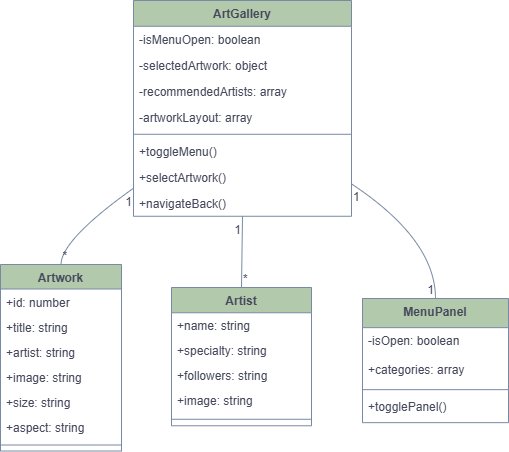

The diagram above was exported from draw.io. Its source (the exported page's mxGraphModel, read from the mxfile embedded in the PNG):
<mxGraphModel dx="1260" dy="591" grid="0" gridSize="10" guides="1" tooltips="1" connect="1" arrows="1" fold="1" page="1" pageScale="1" pageWidth="827" pageHeight="1169" math="0" shadow="0">
  <root>
    <mxCell id="0" />
    <mxCell id="1" parent="0" />
    <mxCell id="eekovYQcdzF-lRBIrzbl-51" value="ArtGallery" style="swimlane;fontStyle=1;align=center;verticalAlign=top;childLayout=stackLayout;horizontal=1;startSize=25.774999618530273;horizontalStack=0;resizeParent=1;resizeParentMax=0;resizeLast=0;collapsible=0;marginBottom=0;labelBackgroundColor=none;fillColor=#B2C9AB;strokeColor=#788AA3;fontColor=#46495D;" vertex="1" parent="1">
      <mxGeometry x="153" y="28" width="218" height="215.77499961853027" as="geometry" />
    </mxCell>
    <mxCell id="eekovYQcdzF-lRBIrzbl-52" value="-isMenuOpen: boolean" style="text;strokeColor=none;fillColor=none;align=left;verticalAlign=top;spacingLeft=4;spacingRight=4;overflow=hidden;rotatable=0;points=[[0,0.5],[1,0.5]];portConstraint=eastwest;labelBackgroundColor=none;fontColor=#46495D;" vertex="1" parent="eekovYQcdzF-lRBIrzbl-51">
      <mxGeometry y="25.774999618530273" width="218" height="26" as="geometry" />
    </mxCell>
    <mxCell id="eekovYQcdzF-lRBIrzbl-53" value="-selectedArtwork: object" style="text;strokeColor=none;fillColor=none;align=left;verticalAlign=top;spacingLeft=4;spacingRight=4;overflow=hidden;rotatable=0;points=[[0,0.5],[1,0.5]];portConstraint=eastwest;labelBackgroundColor=none;fontColor=#46495D;" vertex="1" parent="eekovYQcdzF-lRBIrzbl-51">
      <mxGeometry y="51.77499961853027" width="218" height="26" as="geometry" />
    </mxCell>
    <mxCell id="eekovYQcdzF-lRBIrzbl-54" value="-recommendedArtists: array" style="text;strokeColor=none;fillColor=none;align=left;verticalAlign=top;spacingLeft=4;spacingRight=4;overflow=hidden;rotatable=0;points=[[0,0.5],[1,0.5]];portConstraint=eastwest;labelBackgroundColor=none;fontColor=#46495D;" vertex="1" parent="eekovYQcdzF-lRBIrzbl-51">
      <mxGeometry y="77.77499961853027" width="218" height="26" as="geometry" />
    </mxCell>
    <mxCell id="eekovYQcdzF-lRBIrzbl-55" value="-artworkLayout: array" style="text;strokeColor=none;fillColor=none;align=left;verticalAlign=top;spacingLeft=4;spacingRight=4;overflow=hidden;rotatable=0;points=[[0,0.5],[1,0.5]];portConstraint=eastwest;labelBackgroundColor=none;fontColor=#46495D;" vertex="1" parent="eekovYQcdzF-lRBIrzbl-51">
      <mxGeometry y="103.77499961853027" width="218" height="26" as="geometry" />
    </mxCell>
    <mxCell id="eekovYQcdzF-lRBIrzbl-56" style="line;strokeWidth=1;fillColor=none;align=left;verticalAlign=middle;spacingTop=-1;spacingLeft=3;spacingRight=3;rotatable=0;labelPosition=right;points=[];portConstraint=eastwest;strokeColor=#788AA3;labelBackgroundColor=none;fontColor=#46495D;" vertex="1" parent="eekovYQcdzF-lRBIrzbl-51">
      <mxGeometry y="129.77499961853027" width="218" height="8" as="geometry" />
    </mxCell>
    <mxCell id="eekovYQcdzF-lRBIrzbl-57" value="+toggleMenu()" style="text;strokeColor=none;fillColor=none;align=left;verticalAlign=top;spacingLeft=4;spacingRight=4;overflow=hidden;rotatable=0;points=[[0,0.5],[1,0.5]];portConstraint=eastwest;labelBackgroundColor=none;fontColor=#46495D;" vertex="1" parent="eekovYQcdzF-lRBIrzbl-51">
      <mxGeometry y="137.77499961853027" width="218" height="26" as="geometry" />
    </mxCell>
    <mxCell id="eekovYQcdzF-lRBIrzbl-58" value="+selectArtwork()" style="text;strokeColor=none;fillColor=none;align=left;verticalAlign=top;spacingLeft=4;spacingRight=4;overflow=hidden;rotatable=0;points=[[0,0.5],[1,0.5]];portConstraint=eastwest;labelBackgroundColor=none;fontColor=#46495D;" vertex="1" parent="eekovYQcdzF-lRBIrzbl-51">
      <mxGeometry y="163.77499961853027" width="218" height="26" as="geometry" />
    </mxCell>
    <mxCell id="eekovYQcdzF-lRBIrzbl-59" value="+navigateBack()" style="text;strokeColor=none;fillColor=none;align=left;verticalAlign=top;spacingLeft=4;spacingRight=4;overflow=hidden;rotatable=0;points=[[0,0.5],[1,0.5]];portConstraint=eastwest;labelBackgroundColor=none;fontColor=#46495D;" vertex="1" parent="eekovYQcdzF-lRBIrzbl-51">
      <mxGeometry y="189.77499961853027" width="218" height="26" as="geometry" />
    </mxCell>
    <mxCell id="eekovYQcdzF-lRBIrzbl-60" value="Artwork" style="swimlane;fontStyle=1;align=center;verticalAlign=top;childLayout=stackLayout;horizontal=1;startSize=24.50666707356771;horizontalStack=0;resizeParent=1;resizeParentMax=0;resizeLast=0;collapsible=0;marginBottom=0;labelBackgroundColor=none;fillColor=#B2C9AB;strokeColor=#788AA3;fontColor=#46495D;" vertex="1" parent="1">
      <mxGeometry x="20" y="292" width="121" height="186.5066670735677" as="geometry" />
    </mxCell>
    <mxCell id="eekovYQcdzF-lRBIrzbl-61" value="+id: number" style="text;strokeColor=none;fillColor=none;align=left;verticalAlign=top;spacingLeft=4;spacingRight=4;overflow=hidden;rotatable=0;points=[[0,0.5],[1,0.5]];portConstraint=eastwest;labelBackgroundColor=none;fontColor=#46495D;" vertex="1" parent="eekovYQcdzF-lRBIrzbl-60">
      <mxGeometry y="24.50666707356771" width="121" height="25" as="geometry" />
    </mxCell>
    <mxCell id="eekovYQcdzF-lRBIrzbl-62" value="+title: string" style="text;strokeColor=none;fillColor=none;align=left;verticalAlign=top;spacingLeft=4;spacingRight=4;overflow=hidden;rotatable=0;points=[[0,0.5],[1,0.5]];portConstraint=eastwest;labelBackgroundColor=none;fontColor=#46495D;" vertex="1" parent="eekovYQcdzF-lRBIrzbl-60">
      <mxGeometry y="49.50666707356771" width="121" height="25" as="geometry" />
    </mxCell>
    <mxCell id="eekovYQcdzF-lRBIrzbl-63" value="+artist: string" style="text;strokeColor=none;fillColor=none;align=left;verticalAlign=top;spacingLeft=4;spacingRight=4;overflow=hidden;rotatable=0;points=[[0,0.5],[1,0.5]];portConstraint=eastwest;labelBackgroundColor=none;fontColor=#46495D;" vertex="1" parent="eekovYQcdzF-lRBIrzbl-60">
      <mxGeometry y="74.50666707356771" width="121" height="25" as="geometry" />
    </mxCell>
    <mxCell id="eekovYQcdzF-lRBIrzbl-64" value="+image: string" style="text;strokeColor=none;fillColor=none;align=left;verticalAlign=top;spacingLeft=4;spacingRight=4;overflow=hidden;rotatable=0;points=[[0,0.5],[1,0.5]];portConstraint=eastwest;labelBackgroundColor=none;fontColor=#46495D;" vertex="1" parent="eekovYQcdzF-lRBIrzbl-60">
      <mxGeometry y="99.50666707356771" width="121" height="25" as="geometry" />
    </mxCell>
    <mxCell id="eekovYQcdzF-lRBIrzbl-65" value="+size: string" style="text;strokeColor=none;fillColor=none;align=left;verticalAlign=top;spacingLeft=4;spacingRight=4;overflow=hidden;rotatable=0;points=[[0,0.5],[1,0.5]];portConstraint=eastwest;labelBackgroundColor=none;fontColor=#46495D;" vertex="1" parent="eekovYQcdzF-lRBIrzbl-60">
      <mxGeometry y="124.50666707356771" width="121" height="25" as="geometry" />
    </mxCell>
    <mxCell id="eekovYQcdzF-lRBIrzbl-66" value="+aspect: string" style="text;strokeColor=none;fillColor=none;align=left;verticalAlign=top;spacingLeft=4;spacingRight=4;overflow=hidden;rotatable=0;points=[[0,0.5],[1,0.5]];portConstraint=eastwest;labelBackgroundColor=none;fontColor=#46495D;" vertex="1" parent="eekovYQcdzF-lRBIrzbl-60">
      <mxGeometry y="149.5066670735677" width="121" height="25" as="geometry" />
    </mxCell>
    <mxCell id="eekovYQcdzF-lRBIrzbl-67" style="line;strokeWidth=1;fillColor=none;align=left;verticalAlign=middle;spacingTop=-1;spacingLeft=3;spacingRight=3;rotatable=0;labelPosition=right;points=[];portConstraint=eastwest;strokeColor=#788AA3;labelBackgroundColor=none;fontColor=#46495D;" vertex="1" parent="eekovYQcdzF-lRBIrzbl-60">
      <mxGeometry y="174.5066670735677" width="121" height="12" as="geometry" />
    </mxCell>
    <mxCell id="eekovYQcdzF-lRBIrzbl-68" value="Artist" style="swimlane;fontStyle=1;align=center;verticalAlign=top;childLayout=stackLayout;horizontal=1;startSize=25.272727272727273;horizontalStack=0;resizeParent=1;resizeParentMax=0;resizeLast=0;collapsible=0;marginBottom=0;labelBackgroundColor=none;fillColor=#B2C9AB;strokeColor=#788AA3;fontColor=#46495D;" vertex="1" parent="1">
      <mxGeometry x="191" y="315" width="140" height="138.27272727272728" as="geometry" />
    </mxCell>
    <mxCell id="eekovYQcdzF-lRBIrzbl-69" value="+name: string" style="text;strokeColor=none;fillColor=none;align=left;verticalAlign=top;spacingLeft=4;spacingRight=4;overflow=hidden;rotatable=0;points=[[0,0.5],[1,0.5]];portConstraint=eastwest;labelBackgroundColor=none;fontColor=#46495D;" vertex="1" parent="eekovYQcdzF-lRBIrzbl-68">
      <mxGeometry y="25.272727272727273" width="140" height="25" as="geometry" />
    </mxCell>
    <mxCell id="eekovYQcdzF-lRBIrzbl-70" value="+specialty: string" style="text;strokeColor=none;fillColor=none;align=left;verticalAlign=top;spacingLeft=4;spacingRight=4;overflow=hidden;rotatable=0;points=[[0,0.5],[1,0.5]];portConstraint=eastwest;labelBackgroundColor=none;fontColor=#46495D;" vertex="1" parent="eekovYQcdzF-lRBIrzbl-68">
      <mxGeometry y="50.27272727272727" width="140" height="25" as="geometry" />
    </mxCell>
    <mxCell id="eekovYQcdzF-lRBIrzbl-71" value="+followers: string" style="text;strokeColor=none;fillColor=none;align=left;verticalAlign=top;spacingLeft=4;spacingRight=4;overflow=hidden;rotatable=0;points=[[0,0.5],[1,0.5]];portConstraint=eastwest;labelBackgroundColor=none;fontColor=#46495D;" vertex="1" parent="eekovYQcdzF-lRBIrzbl-68">
      <mxGeometry y="75.27272727272728" width="140" height="25" as="geometry" />
    </mxCell>
    <mxCell id="eekovYQcdzF-lRBIrzbl-72" value="+image: string" style="text;strokeColor=none;fillColor=none;align=left;verticalAlign=top;spacingLeft=4;spacingRight=4;overflow=hidden;rotatable=0;points=[[0,0.5],[1,0.5]];portConstraint=eastwest;labelBackgroundColor=none;fontColor=#46495D;" vertex="1" parent="eekovYQcdzF-lRBIrzbl-68">
      <mxGeometry y="100.27272727272728" width="140" height="25" as="geometry" />
    </mxCell>
    <mxCell id="eekovYQcdzF-lRBIrzbl-73" style="line;strokeWidth=1;fillColor=none;align=left;verticalAlign=middle;spacingTop=-1;spacingLeft=3;spacingRight=3;rotatable=0;labelPosition=right;points=[];portConstraint=eastwest;strokeColor=#788AA3;labelBackgroundColor=none;fontColor=#46495D;" vertex="1" parent="eekovYQcdzF-lRBIrzbl-68">
      <mxGeometry y="125.27272727272728" width="140" height="13" as="geometry" />
    </mxCell>
    <mxCell id="eekovYQcdzF-lRBIrzbl-74" value="MenuPanel" style="swimlane;fontStyle=1;align=center;verticalAlign=top;childLayout=stackLayout;horizontal=1;startSize=29.149999618530273;horizontalStack=0;resizeParent=1;resizeParentMax=0;resizeLast=0;collapsible=0;marginBottom=0;labelBackgroundColor=none;fillColor=#B2C9AB;strokeColor=#788AA3;fontColor=#46495D;" vertex="1" parent="1">
      <mxGeometry x="382" y="326" width="146" height="124.14999961853027" as="geometry" />
    </mxCell>
    <mxCell id="eekovYQcdzF-lRBIrzbl-75" value="-isOpen: boolean" style="text;strokeColor=none;fillColor=none;align=left;verticalAlign=top;spacingLeft=4;spacingRight=4;overflow=hidden;rotatable=0;points=[[0,0.5],[1,0.5]];portConstraint=eastwest;labelBackgroundColor=none;fontColor=#46495D;" vertex="1" parent="eekovYQcdzF-lRBIrzbl-74">
      <mxGeometry y="29.149999618530273" width="146" height="29" as="geometry" />
    </mxCell>
    <mxCell id="eekovYQcdzF-lRBIrzbl-76" value="+categories: array" style="text;strokeColor=none;fillColor=none;align=left;verticalAlign=top;spacingLeft=4;spacingRight=4;overflow=hidden;rotatable=0;points=[[0,0.5],[1,0.5]];portConstraint=eastwest;labelBackgroundColor=none;fontColor=#46495D;" vertex="1" parent="eekovYQcdzF-lRBIrzbl-74">
      <mxGeometry y="58.14999961853027" width="146" height="29" as="geometry" />
    </mxCell>
    <mxCell id="eekovYQcdzF-lRBIrzbl-77" style="line;strokeWidth=1;fillColor=none;align=left;verticalAlign=middle;spacingTop=-1;spacingLeft=3;spacingRight=3;rotatable=0;labelPosition=right;points=[];portConstraint=eastwest;strokeColor=#788AA3;labelBackgroundColor=none;fontColor=#46495D;" vertex="1" parent="eekovYQcdzF-lRBIrzbl-74">
      <mxGeometry y="87.14999961853027" width="146" height="8" as="geometry" />
    </mxCell>
    <mxCell id="eekovYQcdzF-lRBIrzbl-78" value="+togglePanel()" style="text;strokeColor=none;fillColor=none;align=left;verticalAlign=top;spacingLeft=4;spacingRight=4;overflow=hidden;rotatable=0;points=[[0,0.5],[1,0.5]];portConstraint=eastwest;labelBackgroundColor=none;fontColor=#46495D;" vertex="1" parent="eekovYQcdzF-lRBIrzbl-74">
      <mxGeometry y="95.14999961853027" width="146" height="29" as="geometry" />
    </mxCell>
    <mxCell id="eekovYQcdzF-lRBIrzbl-79" value="" style="curved=1;startArrow=none;endArrow=none;exitX=0;exitY=0.87;entryX=0.5;entryY=0;rounded=0;labelBackgroundColor=none;strokeColor=#788AA3;fontColor=default;" edge="1" parent="1" source="eekovYQcdzF-lRBIrzbl-51" target="eekovYQcdzF-lRBIrzbl-60">
      <mxGeometry relative="1" as="geometry">
        <Array as="points">
          <mxPoint x="81" y="267" />
        </Array>
      </mxGeometry>
    </mxCell>
    <mxCell id="eekovYQcdzF-lRBIrzbl-80" value="1" style="edgeLabel;resizable=0;labelBackgroundColor=none;fontSize=12;align=right;verticalAlign=top;fontColor=#46495D;" vertex="1" parent="eekovYQcdzF-lRBIrzbl-79">
      <mxGeometry x="-1" relative="1" as="geometry" />
    </mxCell>
    <mxCell id="eekovYQcdzF-lRBIrzbl-81" value="*" style="edgeLabel;resizable=0;labelBackgroundColor=none;fontSize=12;align=left;verticalAlign=bottom;fontColor=#46495D;" vertex="1" parent="eekovYQcdzF-lRBIrzbl-79">
      <mxGeometry x="1" relative="1" as="geometry" />
    </mxCell>
    <mxCell id="eekovYQcdzF-lRBIrzbl-82" value="" style="curved=1;startArrow=none;endArrow=none;exitX=0.5;exitY=1;entryX=0.5;entryY=0;rounded=0;labelBackgroundColor=none;strokeColor=#788AA3;fontColor=default;" edge="1" parent="1" source="eekovYQcdzF-lRBIrzbl-51" target="eekovYQcdzF-lRBIrzbl-68">
      <mxGeometry relative="1" as="geometry">
        <Array as="points" />
      </mxGeometry>
    </mxCell>
    <mxCell id="eekovYQcdzF-lRBIrzbl-83" value="1" style="edgeLabel;resizable=0;labelBackgroundColor=none;fontSize=12;align=right;verticalAlign=top;fontColor=#46495D;" vertex="1" parent="eekovYQcdzF-lRBIrzbl-82">
      <mxGeometry x="-1" relative="1" as="geometry" />
    </mxCell>
    <mxCell id="eekovYQcdzF-lRBIrzbl-84" value="*" style="edgeLabel;resizable=0;labelBackgroundColor=none;fontSize=12;align=left;verticalAlign=bottom;fontColor=#46495D;" vertex="1" parent="eekovYQcdzF-lRBIrzbl-82">
      <mxGeometry x="1" relative="1" as="geometry" />
    </mxCell>
    <mxCell id="eekovYQcdzF-lRBIrzbl-85" value="" style="curved=1;startArrow=none;endArrow=none;exitX=1;exitY=0.85;entryX=0.5;entryY=0;rounded=0;labelBackgroundColor=none;strokeColor=#788AA3;fontColor=default;" edge="1" parent="1" source="eekovYQcdzF-lRBIrzbl-51" target="eekovYQcdzF-lRBIrzbl-74">
      <mxGeometry relative="1" as="geometry">
        <Array as="points">
          <mxPoint x="455" y="267" />
        </Array>
      </mxGeometry>
    </mxCell>
    <mxCell id="eekovYQcdzF-lRBIrzbl-86" value="1" style="edgeLabel;resizable=0;labelBackgroundColor=none;fontSize=12;align=left;verticalAlign=top;fontColor=#46495D;" vertex="1" parent="eekovYQcdzF-lRBIrzbl-85">
      <mxGeometry x="-1" relative="1" as="geometry" />
    </mxCell>
    <mxCell id="eekovYQcdzF-lRBIrzbl-87" value="1" style="edgeLabel;resizable=0;labelBackgroundColor=none;fontSize=12;align=right;verticalAlign=bottom;fontColor=#46495D;" vertex="1" parent="eekovYQcdzF-lRBIrzbl-85">
      <mxGeometry x="1" relative="1" as="geometry" />
    </mxCell>
  </root>
</mxGraphModel>